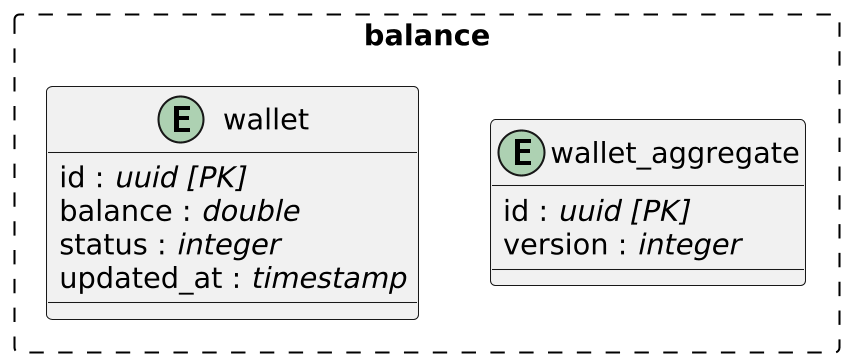

The diagram above was rendered by PlantUML. Its source (embedded in the PNG):
@startuml
skinparam linetype ortho
skinparam packageStyle rectangle
scale 850*600

package balance #line.dashed{
entity wallet {
  id : //uuid [PK]//
  balance : //double//
  status : //integer//
  updated_at : //timestamp//
}

entity wallet_aggregate{
    id : //uuid [PK]//
    version : //integer//
}
}
@enduml